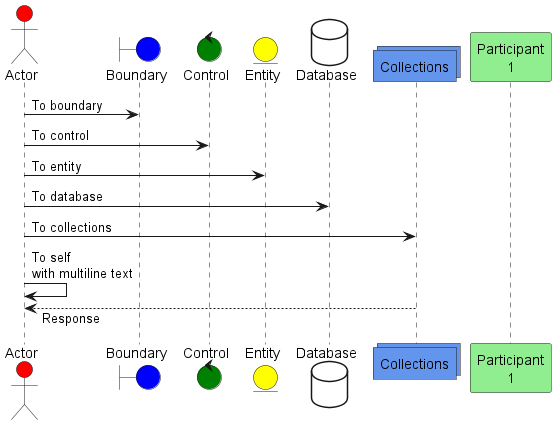

The diagram above was rendered by PlantUML. Its source (embedded in the PNG):
@startuml Diagram Basics
skinparam ResponseMessageBelowArrow true

actor Actor #Red
boundary Boundary #Blue
control Control #Green
entity Entity #Yellow
database Database #White
collections Collections #CornflowerBlue
participant "Participant\n1" as P1 #LightGreen

Actor -> Boundary : To boundary
Actor -> Control : To control
Actor -> Entity : To entity
Actor -> Database : To database
Actor -> Collections : To collections
Actor -> Actor : To self\nwith multiline text
Collections --> Actor : Response
@enduml